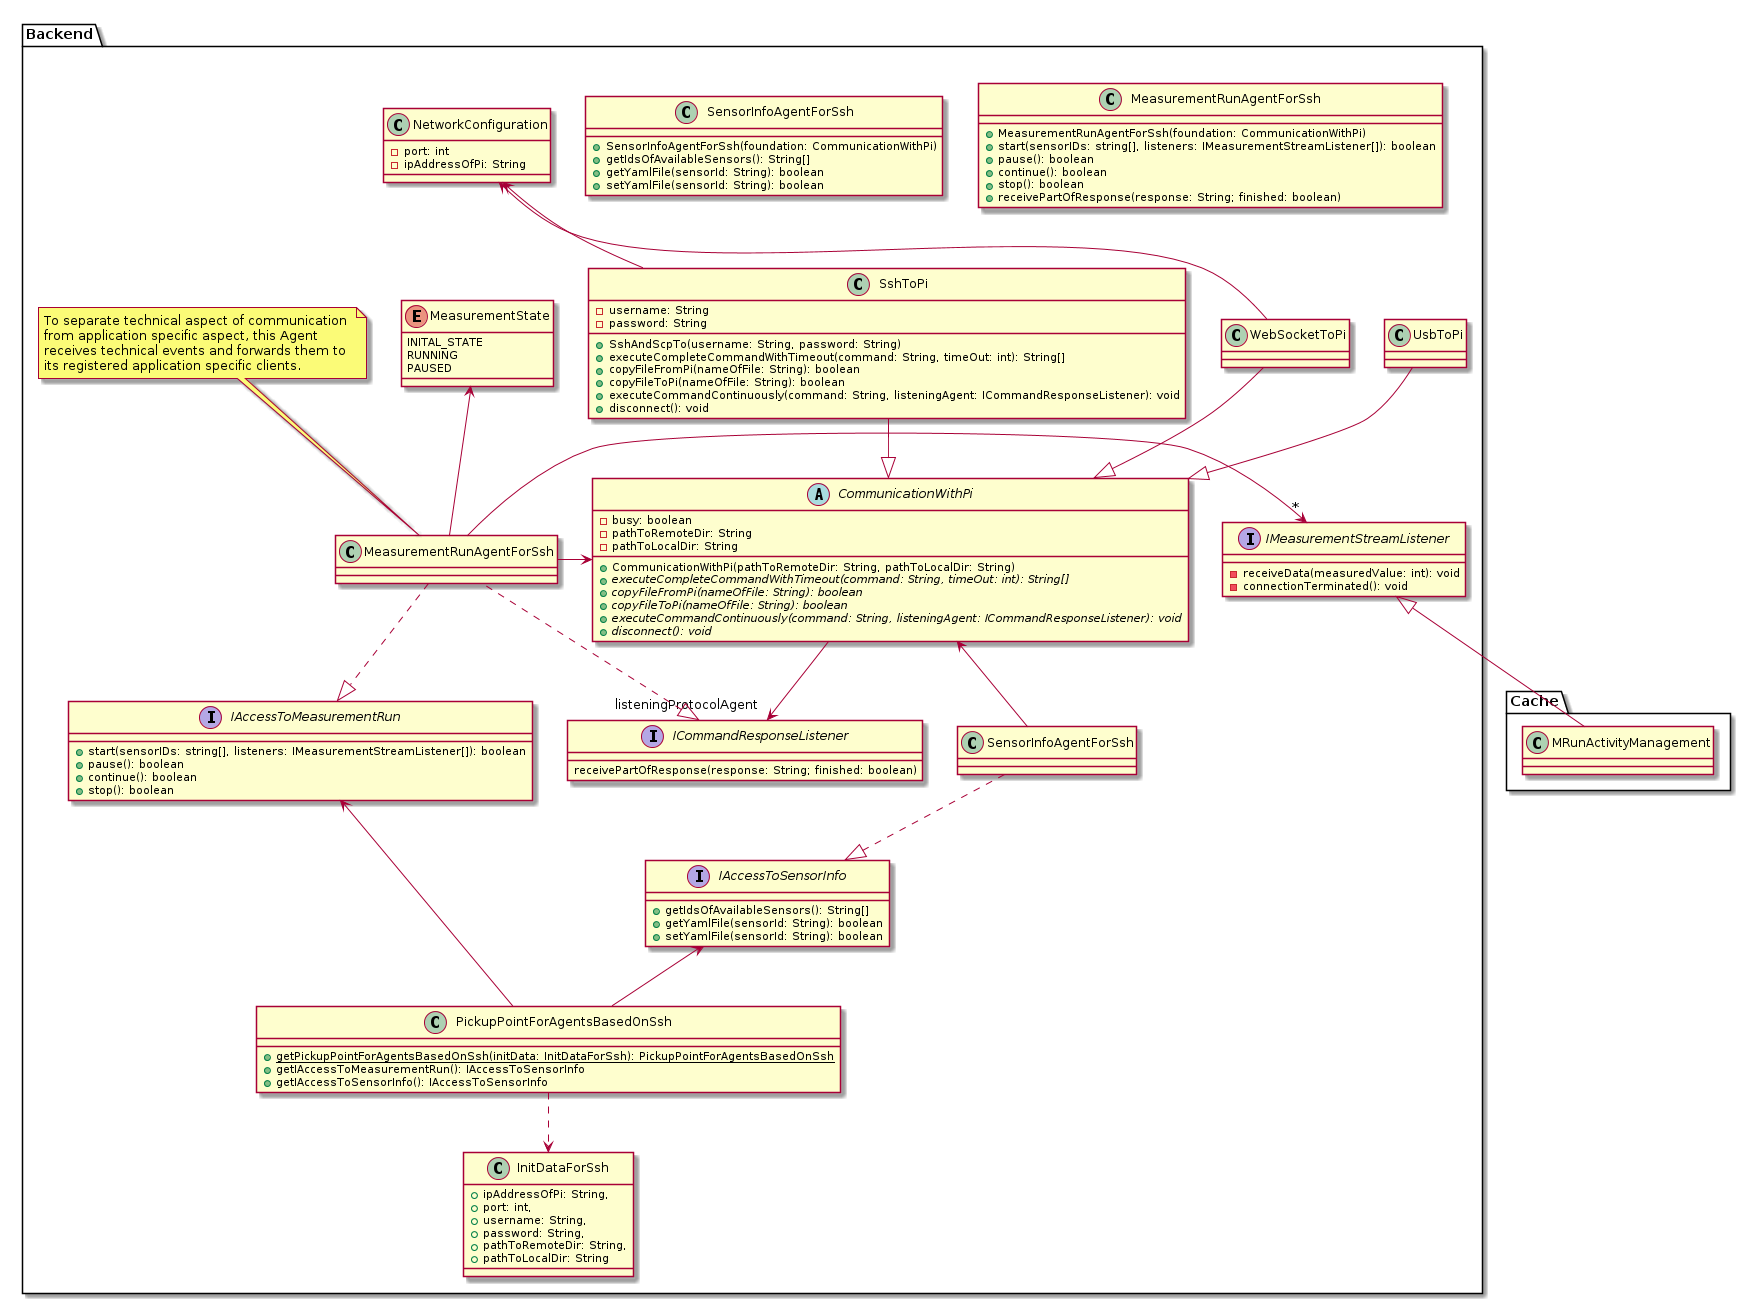

The diagram above was rendered by PlantUML. Its source (embedded in the PNG):
@startuml
namespace Backend {
	SshToPi --|> CommunicationWithPi
	WebSocketToPi  --|> CommunicationWithPi
	UsbToPi --|> CommunicationWithPi
	SshToPi -up-> NetworkConfiguration
	WebSocketToPi -up-> NetworkConfiguration

	class NetworkConfiguration {
	   -port: int
	   -ipAddressOfPi: String
	}

	abstract class CommunicationWithPi {
		-busy: boolean
		-pathToRemoteDir: String
		-pathToLocalDir: String
		+CommunicationWithPi(pathToRemoteDir: String, pathToLocalDir: String)
	    +{abstract}executeCompleteCommandWithTimeout(command: String, timeOut: int): String[]
	    +{abstract}copyFileFromPi(nameOfFile: String): boolean
	    +{abstract}copyFileToPi(nameOfFile: String): boolean
	    +{abstract}executeCommandContinuously(command: String, listeningAgent: ICommandResponseListener): void
	    +{abstract}disconnect(): void
	}
	CommunicationWithPi --> "listeningProtocolAgent" ICommandResponseListener

	interface ICommandResponseListener {
		receivePartOfResponse(response: String; finished: boolean)
	}

	 MeasurementRunAgentForSsh .up.|> ICommandResponseListener

	note top of MeasurementRunAgentForSsh
		To separate technical aspect of communication 
		from application specific aspect, this Agent
		receives technical events and forwards them to
		its registered application specific clients. 
	end note

	class SshToPi {
		-username: String
		-password: String
		+SshAndScpTo(username: String, password: String)
		+executeCompleteCommandWithTimeout(command: String, timeOut: int): String[]
	    +copyFileFromPi(nameOfFile: String): boolean
	    +copyFileToPi(nameOfFile: String): boolean
	    +executeCommandContinuously(command: String, listeningAgent: ICommandResponseListener): void
	    +disconnect(): void
	}

	interface IMeasurementStreamListener {
		-receiveData(measuredValue: int): void
		-connectionTerminated(): void
	}

	MeasurementRunAgentForSsh -right-> CommunicationWithPi
	SensorInfoAgentForSsh -up-> CommunicationWithPi
	MeasurementRunAgentForSsh -left-> "*" IMeasurementStreamListener

	interface IAccessToSensorInfo {
		+getIdsOfAvailableSensors(): String[]
		+getYamlFile(sensorId: String): boolean
		+setYamlFile(sensorId: String): boolean
	}

	SensorInfoAgentForSsh ..|> IAccessToSensorInfo


	interface IAccessToMeasurementRun{
		+start(sensorIDs: string[], listeners: IMeasurementStreamListener[]): boolean
		+pause(): boolean
		+continue(): boolean
		+stop(): boolean
	}

	enum MeasurementState {
	  INITAL_STATE
	  RUNNING
	  PAUSED
	}

	MeasurementRunAgentForSsh .down.|> IAccessToMeasurementRun
	MeasurementRunAgentForSsh -up-> MeasurementState

	together {

		class MeasurementRunAgentForSsh {
			+MeasurementRunAgentForSsh(foundation: CommunicationWithPi)
			+start(sensorIDs: string[], listeners: IMeasurementStreamListener[]): boolean
			+pause(): boolean
			+continue(): boolean
			+stop(): boolean
			+receivePartOfResponse(response: String; finished: boolean)
		}

		class SensorInfoAgentForSsh {
			+SensorInfoAgentForSsh(foundation: CommunicationWithPi)
			+getIdsOfAvailableSensors(): String[]
			+getYamlFile(sensorId: String): boolean
			+setYamlFile(sensorId: String): boolean
		}
	}

	PickupPointForAgentsBasedOnSsh -up-> IAccessToSensorInfo
	PickupPointForAgentsBasedOnSsh -up-> IAccessToMeasurementRun
	class PickupPointForAgentsBasedOnSsh {
		+{static}getPickupPointForAgentsBasedOnSsh(initData: InitDataForSsh): PickupPointForAgentsBasedOnSsh
		+getIAccessToMeasurementRun(): IAccessToSensorInfo
		+getIAccessToSensorInfo(): IAccessToSensorInfo
	}
	
	PickupPointForAgentsBasedOnSsh ..> InitDataForSsh
	
	class InitDataForSsh {
	 	+ ipAddressOfPi: String, 
	 	+ port: int, 
	 	+ username: String, 
	 	+ password: String, 
	 	+ pathToRemoteDir: String, 
	 	+ pathToLocalDir: String
	}

	IMeasurementStreamListener <|-- Cache.MRunActivityManagement
}
@enduml